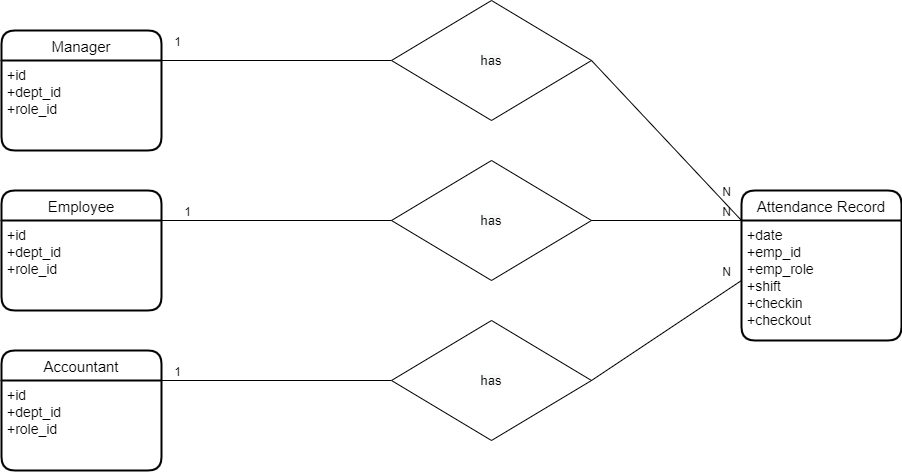

The diagram above was exported from draw.io. Its source (the exported page's mxGraphModel, read from the mxfile embedded in the PNG):
<mxGraphModel dx="1104" dy="816" grid="1" gridSize="10" guides="1" tooltips="1" connect="1" arrows="1" fold="1" page="1" pageScale="1" pageWidth="1600" pageHeight="1200" math="0" shadow="0">
  <root>
    <mxCell id="0" />
    <mxCell id="1" parent="0" />
    <mxCell id="QDnG7p_T3J8MB9t_IMIX-1" value="" style="resizable=0;html=1;align=right;verticalAlign=bottom;" parent="1" connectable="0" vertex="1">
      <mxGeometry x="380" y="510" as="geometry" />
    </mxCell>
    <mxCell id="QDnG7p_T3J8MB9t_IMIX-9" value="&lt;span style=&quot;color: rgb(0, 0, 0); font-family: Helvetica; font-style: normal; font-variant-ligatures: normal; font-variant-caps: normal; font-weight: 400; letter-spacing: normal; orphans: 2; text-align: center; text-indent: 0px; text-transform: none; widows: 2; word-spacing: 0px; -webkit-text-stroke-width: 0px; background-color: rgb(248, 249, 250); text-decoration-thickness: initial; text-decoration-style: initial; text-decoration-color: initial; float: none; display: inline !important;&quot;&gt;&lt;font style=&quot;font-size: 13px;&quot;&gt;&lt;span style=&quot;&quot; id=&quot;selected_text&quot;&gt;&lt;/span&gt;&lt;span style=&quot;&quot; id=&quot;selected_text&quot;&gt;&lt;/span&gt;&lt;span style=&quot;&quot; id=&quot;selected_text&quot;&gt;&lt;/span&gt;&lt;span style=&quot;&quot; id=&quot;selected_text&quot;&gt;&lt;/span&gt;&lt;span style=&quot;&quot; id=&quot;selected_text&quot;&gt;&lt;/span&gt;&lt;span style=&quot;&quot; id=&quot;selected_text&quot;&gt;&lt;/span&gt;has&lt;/font&gt;&lt;/span&gt;" style="rhombus;whiteSpace=wrap;html=1;" parent="1" vertex="1">
      <mxGeometry x="790" y="440" width="200" height="120" as="geometry" />
    </mxCell>
    <mxCell id="QDnG7p_T3J8MB9t_IMIX-12" value="" style="endArrow=none;html=1;rounded=0;exitX=1;exitY=0.5;exitDx=0;exitDy=0;entryX=0;entryY=0;entryDx=0;entryDy=0;" parent="1" source="QDnG7p_T3J8MB9t_IMIX-9" target="QDnG7p_T3J8MB9t_IMIX-17" edge="1">
      <mxGeometry relative="1" as="geometry">
        <mxPoint x="450" y="410" as="sourcePoint" />
        <mxPoint x="850" y="510" as="targetPoint" />
      </mxGeometry>
    </mxCell>
    <mxCell id="QDnG7p_T3J8MB9t_IMIX-13" value="N" style="resizable=0;html=1;align=right;verticalAlign=bottom;" parent="QDnG7p_T3J8MB9t_IMIX-12" connectable="0" vertex="1">
      <mxGeometry x="1" relative="1" as="geometry">
        <mxPoint x="-10" as="offset" />
      </mxGeometry>
    </mxCell>
    <mxCell id="QDnG7p_T3J8MB9t_IMIX-14" value="Employee" style="swimlane;childLayout=stackLayout;horizontal=1;startSize=30;horizontalStack=0;rounded=1;fontSize=15;fontStyle=0;strokeWidth=2;resizeParent=0;resizeLast=1;shadow=0;dashed=0;align=center;" parent="1" vertex="1">
      <mxGeometry x="400" y="470" width="160" height="120" as="geometry" />
    </mxCell>
    <mxCell id="QDnG7p_T3J8MB9t_IMIX-15" value="+id&#10;+dept_id&#10;+role_id" style="align=left;strokeColor=none;fillColor=none;spacingLeft=4;fontSize=14;verticalAlign=top;resizable=0;rotatable=0;part=1;" parent="QDnG7p_T3J8MB9t_IMIX-14" vertex="1">
      <mxGeometry y="30" width="160" height="90" as="geometry" />
    </mxCell>
    <mxCell id="QDnG7p_T3J8MB9t_IMIX-16" value="Attendance Record" style="swimlane;childLayout=stackLayout;horizontal=1;startSize=30;horizontalStack=0;rounded=1;fontSize=15;fontStyle=0;strokeWidth=2;resizeParent=0;resizeLast=1;shadow=0;dashed=0;align=center;" parent="1" vertex="1">
      <mxGeometry x="1140" y="470" width="160" height="150" as="geometry" />
    </mxCell>
    <mxCell id="QDnG7p_T3J8MB9t_IMIX-17" value="+date&#10;+emp_id&#10;+emp_role&#10;+shift&#10;+checkin&#10;+checkout" style="align=left;strokeColor=none;fillColor=none;spacingLeft=4;fontSize=14;verticalAlign=top;resizable=0;rotatable=0;part=1;" parent="QDnG7p_T3J8MB9t_IMIX-16" vertex="1">
      <mxGeometry y="30" width="160" height="120" as="geometry" />
    </mxCell>
    <mxCell id="QDnG7p_T3J8MB9t_IMIX-18" value="Accountant" style="swimlane;childLayout=stackLayout;horizontal=1;startSize=30;horizontalStack=0;rounded=1;fontSize=15;fontStyle=0;strokeWidth=2;resizeParent=0;resizeLast=1;shadow=0;dashed=0;align=center;" parent="1" vertex="1">
      <mxGeometry x="400" y="630" width="160" height="120" as="geometry" />
    </mxCell>
    <mxCell id="QDnG7p_T3J8MB9t_IMIX-19" value="+id&#10;+dept_id&#10;+role_id" style="align=left;strokeColor=none;fillColor=none;spacingLeft=4;fontSize=14;verticalAlign=top;resizable=0;rotatable=0;part=1;" parent="QDnG7p_T3J8MB9t_IMIX-18" vertex="1">
      <mxGeometry y="30" width="160" height="90" as="geometry" />
    </mxCell>
    <mxCell id="QDnG7p_T3J8MB9t_IMIX-21" value="Manager" style="swimlane;childLayout=stackLayout;horizontal=1;startSize=30;horizontalStack=0;rounded=1;fontSize=15;fontStyle=0;strokeWidth=2;resizeParent=0;resizeLast=1;shadow=0;dashed=0;align=center;" parent="1" vertex="1">
      <mxGeometry x="400" y="310" width="160" height="120" as="geometry" />
    </mxCell>
    <mxCell id="QDnG7p_T3J8MB9t_IMIX-22" value="+id&#10;+dept_id&#10;+role_id" style="align=left;strokeColor=none;fillColor=none;spacingLeft=4;fontSize=14;verticalAlign=top;resizable=0;rotatable=0;part=1;" parent="QDnG7p_T3J8MB9t_IMIX-21" vertex="1">
      <mxGeometry y="30" width="160" height="90" as="geometry" />
    </mxCell>
    <mxCell id="QDnG7p_T3J8MB9t_IMIX-24" value="" style="endArrow=none;html=1;rounded=0;entryX=1;entryY=0;entryDx=0;entryDy=0;exitX=0;exitY=0.5;exitDx=0;exitDy=0;" parent="1" source="QDnG7p_T3J8MB9t_IMIX-9" target="QDnG7p_T3J8MB9t_IMIX-15" edge="1">
      <mxGeometry relative="1" as="geometry">
        <mxPoint x="600" y="500" as="sourcePoint" />
        <mxPoint x="550" y="500" as="targetPoint" />
      </mxGeometry>
    </mxCell>
    <mxCell id="QDnG7p_T3J8MB9t_IMIX-25" value="1" style="resizable=0;html=1;align=right;verticalAlign=bottom;" parent="QDnG7p_T3J8MB9t_IMIX-24" connectable="0" vertex="1">
      <mxGeometry x="1" relative="1" as="geometry">
        <mxPoint x="30" as="offset" />
      </mxGeometry>
    </mxCell>
    <mxCell id="QDnG7p_T3J8MB9t_IMIX-26" value="" style="endArrow=none;html=1;rounded=0;entryX=1;entryY=0;entryDx=0;entryDy=0;exitX=0;exitY=0.5;exitDx=0;exitDy=0;" parent="1" source="vK0DJ8jWThG-MGTOAyBm-2" target="QDnG7p_T3J8MB9t_IMIX-19" edge="1">
      <mxGeometry relative="1" as="geometry">
        <mxPoint x="610" y="510" as="sourcePoint" />
        <mxPoint x="560" y="510" as="targetPoint" />
      </mxGeometry>
    </mxCell>
    <mxCell id="QDnG7p_T3J8MB9t_IMIX-27" value="1" style="resizable=0;html=1;align=right;verticalAlign=bottom;" parent="QDnG7p_T3J8MB9t_IMIX-26" connectable="0" vertex="1">
      <mxGeometry x="1" relative="1" as="geometry">
        <mxPoint x="20" as="offset" />
      </mxGeometry>
    </mxCell>
    <mxCell id="QDnG7p_T3J8MB9t_IMIX-28" value="" style="endArrow=none;html=1;rounded=0;entryX=1;entryY=0;entryDx=0;entryDy=0;exitX=0;exitY=0.5;exitDx=0;exitDy=0;" parent="1" source="vK0DJ8jWThG-MGTOAyBm-1" target="QDnG7p_T3J8MB9t_IMIX-22" edge="1">
      <mxGeometry relative="1" as="geometry">
        <mxPoint x="660" y="540" as="sourcePoint" />
        <mxPoint x="560" y="710" as="targetPoint" />
      </mxGeometry>
    </mxCell>
    <mxCell id="QDnG7p_T3J8MB9t_IMIX-29" value="1" style="resizable=0;html=1;align=right;verticalAlign=bottom;" parent="QDnG7p_T3J8MB9t_IMIX-28" connectable="0" vertex="1">
      <mxGeometry x="1" relative="1" as="geometry">
        <mxPoint x="20" y="-10" as="offset" />
      </mxGeometry>
    </mxCell>
    <mxCell id="vK0DJ8jWThG-MGTOAyBm-1" value="&lt;span style=&quot;color: rgb(0, 0, 0); font-family: Helvetica; font-style: normal; font-variant-ligatures: normal; font-variant-caps: normal; font-weight: 400; letter-spacing: normal; orphans: 2; text-align: center; text-indent: 0px; text-transform: none; widows: 2; word-spacing: 0px; -webkit-text-stroke-width: 0px; background-color: rgb(248, 249, 250); text-decoration-thickness: initial; text-decoration-style: initial; text-decoration-color: initial; float: none; display: inline !important;&quot;&gt;&lt;font style=&quot;font-size: 13px;&quot;&gt;&lt;span style=&quot;&quot; id=&quot;selected_text&quot;&gt;&lt;/span&gt;&lt;span style=&quot;&quot; id=&quot;selected_text&quot;&gt;&lt;/span&gt;&lt;span style=&quot;&quot; id=&quot;selected_text&quot;&gt;&lt;/span&gt;&lt;span style=&quot;&quot; id=&quot;selected_text&quot;&gt;&lt;/span&gt;&lt;span style=&quot;&quot; id=&quot;selected_text&quot;&gt;&lt;/span&gt;&lt;span style=&quot;&quot; id=&quot;selected_text&quot;&gt;&lt;/span&gt;has&lt;/font&gt;&lt;/span&gt;" style="rhombus;whiteSpace=wrap;html=1;" vertex="1" parent="1">
      <mxGeometry x="790" y="280" width="200" height="120" as="geometry" />
    </mxCell>
    <mxCell id="vK0DJ8jWThG-MGTOAyBm-2" value="&lt;span style=&quot;color: rgb(0, 0, 0); font-family: Helvetica; font-style: normal; font-variant-ligatures: normal; font-variant-caps: normal; font-weight: 400; letter-spacing: normal; orphans: 2; text-align: center; text-indent: 0px; text-transform: none; widows: 2; word-spacing: 0px; -webkit-text-stroke-width: 0px; background-color: rgb(248, 249, 250); text-decoration-thickness: initial; text-decoration-style: initial; text-decoration-color: initial; float: none; display: inline !important;&quot;&gt;&lt;font style=&quot;font-size: 13px;&quot;&gt;&lt;span style=&quot;&quot; id=&quot;selected_text&quot;&gt;&lt;/span&gt;&lt;span style=&quot;&quot; id=&quot;selected_text&quot;&gt;&lt;/span&gt;&lt;span style=&quot;&quot; id=&quot;selected_text&quot;&gt;&lt;/span&gt;&lt;span style=&quot;&quot; id=&quot;selected_text&quot;&gt;&lt;/span&gt;&lt;span style=&quot;&quot; id=&quot;selected_text&quot;&gt;&lt;/span&gt;&lt;span style=&quot;&quot; id=&quot;selected_text&quot;&gt;&lt;/span&gt;has&lt;/font&gt;&lt;/span&gt;" style="rhombus;whiteSpace=wrap;html=1;" vertex="1" parent="1">
      <mxGeometry x="790" y="600" width="200" height="120" as="geometry" />
    </mxCell>
    <mxCell id="vK0DJ8jWThG-MGTOAyBm-3" value="" style="endArrow=none;html=1;rounded=0;exitX=1;exitY=0.5;exitDx=0;exitDy=0;entryX=0;entryY=0.5;entryDx=0;entryDy=0;" edge="1" parent="1" source="vK0DJ8jWThG-MGTOAyBm-2" target="QDnG7p_T3J8MB9t_IMIX-17">
      <mxGeometry relative="1" as="geometry">
        <mxPoint x="1000" y="510" as="sourcePoint" />
        <mxPoint x="1150" y="510" as="targetPoint" />
      </mxGeometry>
    </mxCell>
    <mxCell id="vK0DJ8jWThG-MGTOAyBm-4" value="N" style="resizable=0;html=1;align=right;verticalAlign=bottom;" connectable="0" vertex="1" parent="vK0DJ8jWThG-MGTOAyBm-3">
      <mxGeometry x="1" relative="1" as="geometry">
        <mxPoint x="-10" as="offset" />
      </mxGeometry>
    </mxCell>
    <mxCell id="vK0DJ8jWThG-MGTOAyBm-5" value="" style="endArrow=none;html=1;rounded=0;exitX=1;exitY=0.5;exitDx=0;exitDy=0;entryX=0;entryY=0;entryDx=0;entryDy=0;fontStyle=1" edge="1" parent="1" source="vK0DJ8jWThG-MGTOAyBm-1" target="QDnG7p_T3J8MB9t_IMIX-17">
      <mxGeometry relative="1" as="geometry">
        <mxPoint x="1010" y="520" as="sourcePoint" />
        <mxPoint x="1160" y="520" as="targetPoint" />
      </mxGeometry>
    </mxCell>
    <mxCell id="vK0DJ8jWThG-MGTOAyBm-6" value="N" style="resizable=0;html=1;align=right;verticalAlign=bottom;" connectable="0" vertex="1" parent="vK0DJ8jWThG-MGTOAyBm-5">
      <mxGeometry x="1" relative="1" as="geometry">
        <mxPoint x="-10" y="-20" as="offset" />
      </mxGeometry>
    </mxCell>
  </root>
</mxGraphModel>